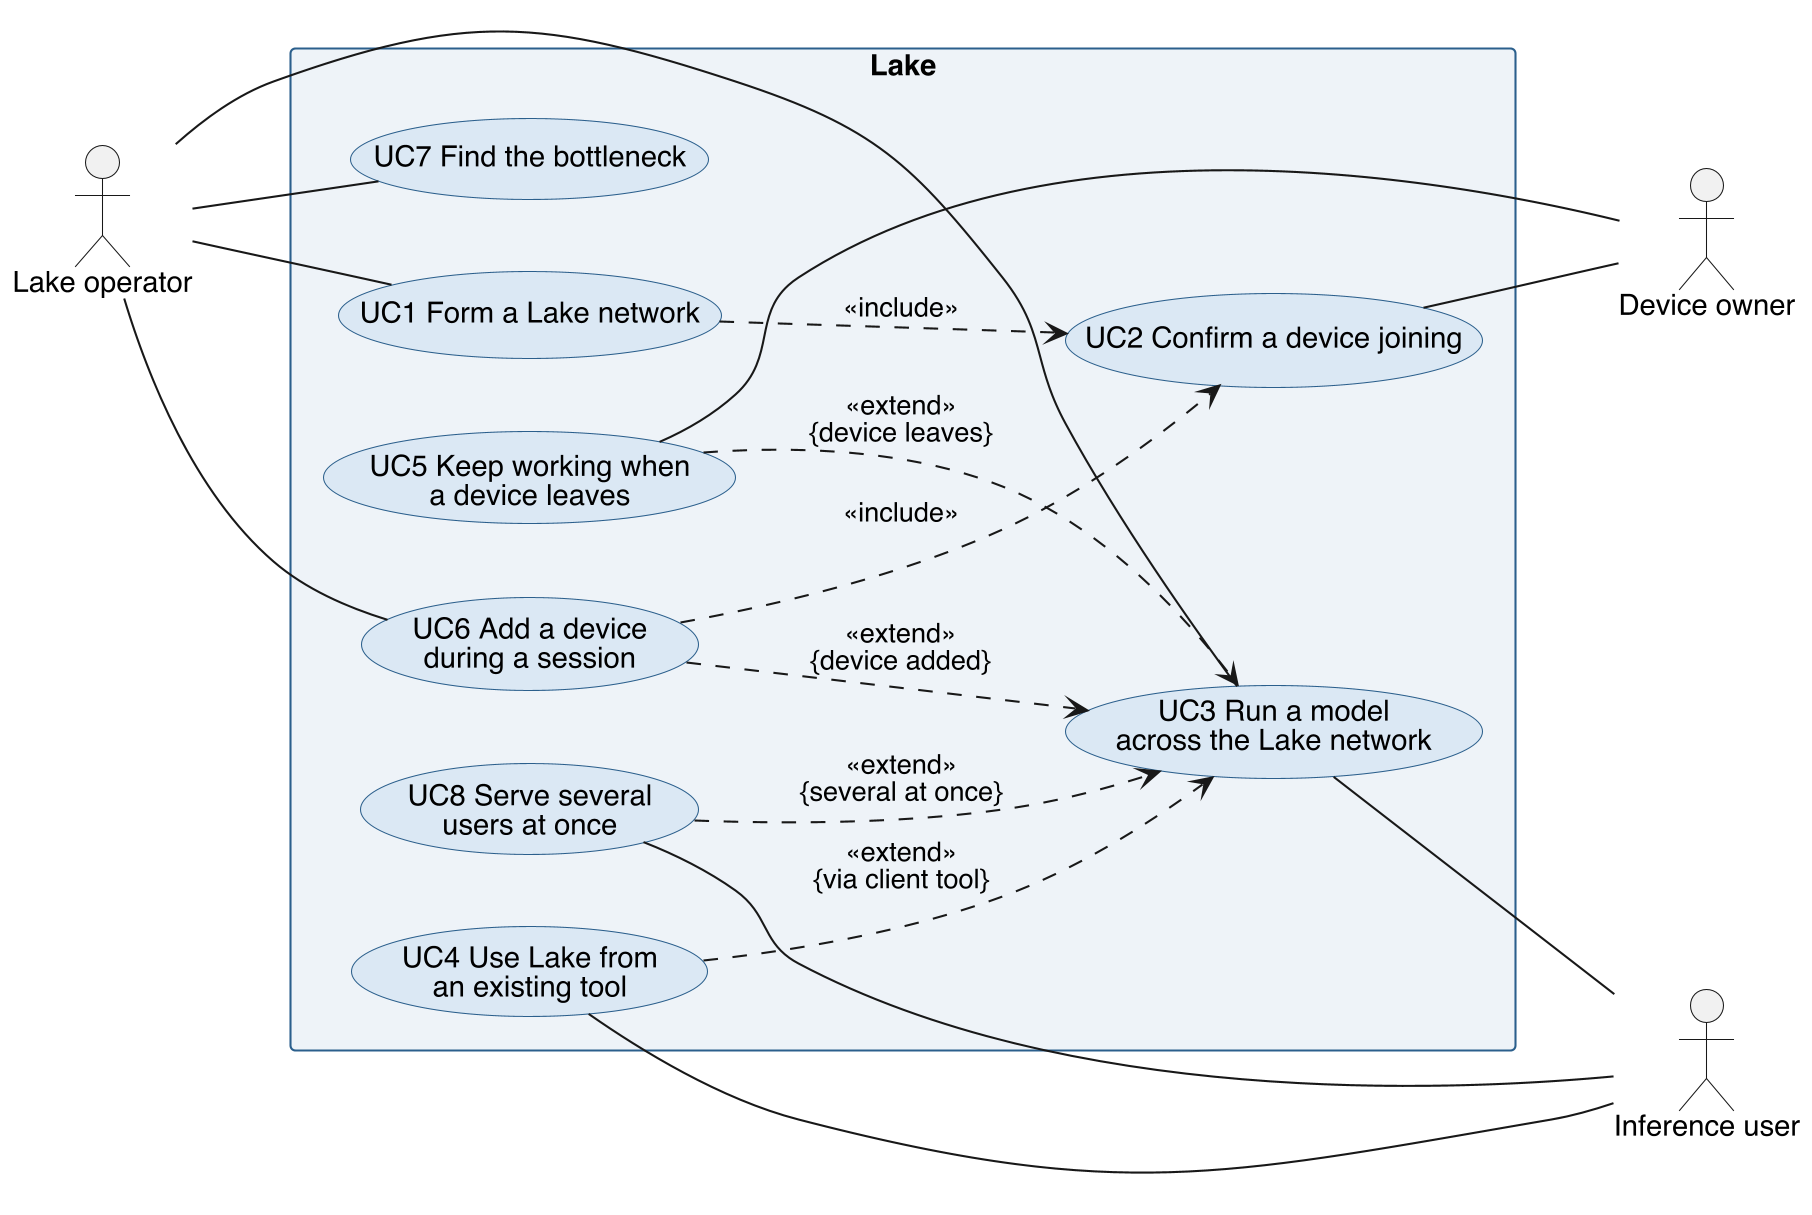

The diagram above was rendered by PlantUML. Its source (embedded in the PNG):
@startuml g5_usecase
left to right direction
skinparam dpi 200
skinparam defaultFontName Helvetica
skinparam shadowing false
skinparam usecase {
  BackgroundColor #dbe8f4
  BorderColor #2b5f8c
}
skinparam rectangle {
  BackgroundColor #eef3f8
  BorderColor #2b5f8c
}

actor "Lake operator" as Operator
actor "Device owner" as Owner
actor "Inference user" as User

rectangle "Lake" as System {
  usecase "UC1 Form a Lake network" as UC1
  usecase "UC6 Add a device\nduring a session" as UC6
  usecase "UC2 Confirm a device joining" as UC2
  usecase "UC3 Run a model\nacross the Lake network" as UC3
  usecase "UC5 Keep working when\na device leaves" as UC5
  usecase "UC4 Use Lake from\nan existing tool" as UC4
  usecase "UC7 Find the bottleneck" as UC7
  usecase "UC8 Serve several\nusers at once" as UC8
}

Operator -- UC1
Operator -- UC6
Operator -- UC3
Operator -- UC7

UC2 -- Owner
UC5 -- Owner
UC3 -- User
UC4 -- User
UC8 -- User

UC1 ..> UC2 : <<include>>
UC6 ..> UC2 : <<include>>
UC6 ..> UC3 : <<extend>>\n{device added}
UC5 ..> UC3 : <<extend>>\n{device leaves}
UC4 ..> UC3 : <<extend>>\n{via client tool}
UC8 ..> UC3 : <<extend>>\n{several at once}
@enduml